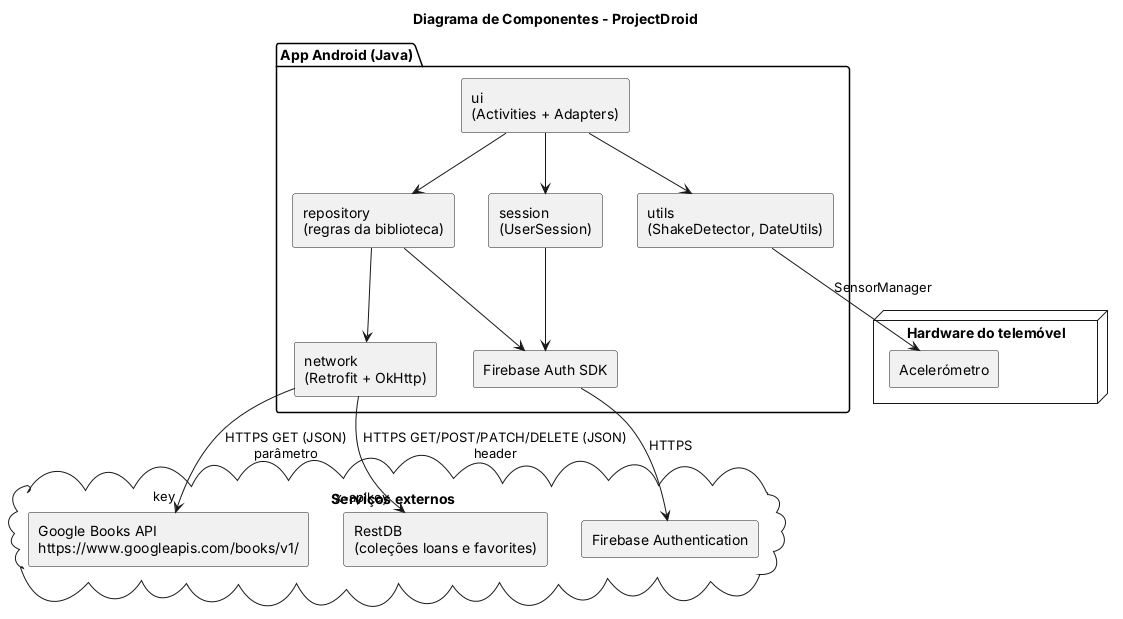

The diagram above was rendered by PlantUML. Its source (embedded in the PNG):
@startuml
title Diagrama de Componentes - ProjectDroid
skinparam componentStyle rectangle

package "App Android (Java)" {
    [ui\n(Activities + Adapters)] as UI
    [repository\n(regras da biblioteca)] as REPO
    [network\n(Retrofit + OkHttp)] as NET
    [session\n(UserSession)] as SES
    [utils\n(ShakeDetector, DateUtils)] as UTL
    [Firebase Auth SDK] as FSDK
}

cloud "Serviços externos" {
    [Firebase Authentication] as FA
    [Google Books API\nhttps://www.googleapis.com/books/v1/] as GB
    [RestDB\n(coleções loans e favorites)] as DB
}

node "Hardware do telemóvel" {
    [Acelerómetro] as ACC
}

UI --> REPO
UI --> SES
UI --> UTL
REPO --> NET
REPO --> FSDK
SES --> FSDK
UTL --> ACC : SensorManager
NET --> GB : HTTPS GET (JSON)\nparâmetro "key"
NET --> DB : HTTPS GET/POST/PATCH/DELETE (JSON)\nheader "x-apikey"
FSDK --> FA : HTTPS
@enduml